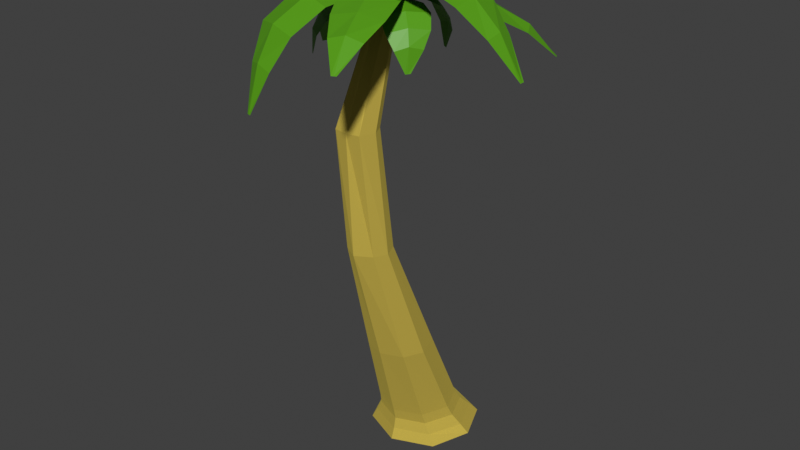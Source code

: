 # Source: palmer.blend  (saved by Blender 2.93.21; exported with 4.5.12 LTS)
import bpy
from mathutils import Matrix  # noqa: F401  (used for matrix-valued properties, if any)

bpy.ops.wm.read_factory_settings(use_empty=True)
scene = bpy.context.scene
scene.name = 'Scene'

# ---- collections
col_collection = bpy.data.collections.new('Collection'); scene.collection.children.link(col_collection)

# ---- materials (node trees are filled in below, after node groups)
mat_wood = bpy.data.materials.new('wood')
mat_wood.use_transparent_shadow = False
mat_leaf = bpy.data.materials.new('leaf')
mat_leaf.use_transparent_shadow = False

# ---- material node trees
mat_wood.use_nodes = True; mat_wood.node_tree.nodes.clear()
_N = mat_wood.node_tree.nodes; _L = mat_wood.node_tree.links
n0 = _N.new('ShaderNodeBsdfPrincipled'); n0.name = 'Principled BSDF'; n0.location = (10, 300)
n0.distribution = 'GGX'
n0.subsurface_method = 'BURLEY'
n0.inputs[0].default_value = (1.243, 0.8201, 0.1364, 1.0)
n0.inputs[1].default_value = 0.85
n0.inputs[2].default_value = 0.85
n0.inputs[3].default_value = 1.45
n0.inputs[27].default_value = (0.0, 0.0, 0.0, 1.0)
n0.inputs[28].default_value = 1.0
n1 = _N.new('ShaderNodeOutputMaterial'); n1.name = 'Material Output'; n1.location = (300, 300)
_L.new(n0.outputs[0], n1.inputs[0])
n1.is_active_output = True
mat_leaf.use_nodes = True; mat_leaf.node_tree.nodes.clear()
_N = mat_leaf.node_tree.nodes; _L = mat_leaf.node_tree.links
n0 = _N.new('ShaderNodeBsdfPrincipled'); n0.name = 'Principled BSDF'; n0.location = (10, 300)
n0.distribution = 'GGX'
n0.subsurface_method = 'BURLEY'
n0.inputs[0].default_value = (0.09646, 0.3424, 0.005556, 1.0)
n0.inputs[3].default_value = 1.45
n0.inputs[27].default_value = (0.0, 0.0, 0.0, 1.0)
n0.inputs[28].default_value = 1.0
n1 = _N.new('ShaderNodeOutputMaterial'); n1.name = 'Material Output'; n1.location = (300, 300)
_L.new(n0.outputs[0], n1.inputs[0])
n1.is_active_output = True

# ---- world
world_world = bpy.data.worlds.new('World'); scene.world = world_world
world_world.use_nodes = True; world_world.node_tree.nodes.clear()
_N = world_world.node_tree.nodes; _L = world_world.node_tree.links
n0 = _N.new('ShaderNodeOutputWorld'); n0.name = 'World Output'; n0.location = (300, 300)
n1 = _N.new('ShaderNodeBackground'); n1.name = 'Background'; n1.location = (10, 300)
n1.inputs[0].default_value = (0.05088, 0.05088, 0.05088, 1.0)
_L.new(n1.outputs[0], n0.inputs[0])
n0.is_active_output = True
world_world.color = (0.05088, 0.05088, 0.05088)
world_world.use_sun_shadow = False
world_world.sun_shadow_jitter_overblur = 0.0

# ---- lights
light_soleil_001 = bpy.data.lights.new('Soleil.001', 'SUN')
light_soleil_001.transmission_factor = 0.0
light_soleil_001.energy = 1.0
light_soleil_001.shadow_soft_size = 0.2262

# ---- meshes
me_cylindre_001 = bpy.data.meshes.new('Cylindre.001')
me_cylindre_001.from_pydata([(-0.008735, 0.6741, -2.983), (-0.008316, -0.6005, 3.0), (0.5177, 0.4651, -2.968), (0.08061, -0.6374, 3.0), (0.7293, -0.03358, -2.968), (0.1174, -0.7263, 3.0), (0.5232, -0.5232, -3.0), (0.08061, -0.8152, 3.0), (-9.921e-08, -0.7399, -3.0), (-0.008316, -0.852, 3.0), (-0.5232, -0.5232, -3.0), (-0.09724, -0.8152, 3.0), (-0.7345, 0.003388, -2.974), (-0.1341, -0.7263, 3.0), (-0.5272, 0.5076, -2.979), (-0.09724, -0.6374, 3.0), (0.03798, -0.2801, -1.5), (-0.04602, -0.7852, 0.0), (-0.1312, -0.9061, 1.514), (0.04568, -0.9712, 1.514), (0.1575, -0.8788, 0.0), (0.3252, -0.3163, -1.5), (0.1192, -1.128, 1.514), (0.2413, -1.073, 0.0), (0.4452, -0.6414, -1.5), (0.04568, -1.325, 1.514), (0.1575, -1.24, 0.0), (0.3252, -0.8912, -1.5), (-0.1312, -1.35, 1.514), (-0.04602, -1.36, 0.0), (0.03798, -1.003, -1.5), (-0.3077, -1.325, 1.514), (-0.2496, -1.24, 0.0), (-0.2496, -0.8912, -1.5), (-0.3815, -1.128, 1.514), (-0.3334, -1.073, 0.0), (-0.3692, -0.6414, -1.5), (-0.3077, -0.9712, 1.514), (-0.2496, -0.8788, 0.0), (-0.2496, -0.3163, -1.5), (0.3536, 0.1615, -2.559), (0.5, -0.192, -2.559), (0.3536, -0.5456, -2.559), (-4.371e-08, -0.692, -2.559), (-0.3536, -0.5456, -2.559), (-0.5, -0.192, -2.559), (-0.3536, 0.1615, -2.559), (0.0, 0.308, -2.559), (0.3767, 0.2487, -2.706), (0.4428, 0.3788, -2.853), (0.5328, -0.128, -2.706), (0.6263, -0.06401, -2.853), (0.3767, -0.5047, -2.706), (0.4428, -0.5069, -2.853), (-7.715e-08, -0.6608, -2.706), (-6.908e-08, -0.6903, -2.853), (-0.3767, -0.5047, -2.706), (-0.4428, -0.5069, -2.853), (-0.5328, -0.128, -2.706), (-0.6263, -0.06401, -2.853), (-0.3767, 0.2487, -2.706), (-0.4428, 0.3788, -2.853), (2.022e-08, 0.5623, -2.853), (3.107e-08, 0.4048, -2.706)], [], [(18, 1, 3, 19), (19, 3, 5, 22), (22, 5, 7, 25), (25, 7, 9, 28), (28, 9, 11, 31), (31, 11, 13, 34), (34, 13, 15, 37), (37, 15, 1, 18), (46, 39, 16, 47), (39, 38, 17, 16), (38, 37, 18, 17), (45, 36, 39, 46), (36, 35, 38, 39), (35, 34, 37, 38), (44, 33, 36, 45), (33, 32, 35, 36), (32, 31, 34, 35), (43, 30, 33, 44), (30, 29, 32, 33), (29, 28, 31, 32), (42, 27, 30, 43), (27, 26, 29, 30), (26, 25, 28, 29), (41, 24, 27, 42), (24, 23, 26, 27), (23, 22, 25, 26), (40, 21, 24, 41), (21, 20, 23, 24), (20, 19, 22, 23), (47, 16, 21, 40), (16, 17, 20, 21), (17, 18, 19, 20), (63, 47, 40, 48), (48, 40, 41, 50), (50, 41, 42, 52), (52, 42, 43, 54), (54, 43, 44, 56), (56, 44, 45, 58), (58, 45, 46, 60), (60, 46, 47, 63), (14, 61, 62, 0), (61, 60, 63, 62), (12, 59, 61, 14), (59, 58, 60, 61), (10, 57, 59, 12), (57, 56, 58, 59), (8, 55, 57, 10), (55, 54, 56, 57), (6, 53, 55, 8), (53, 52, 54, 55), (4, 51, 53, 6), (51, 50, 52, 53), (2, 49, 51, 4), (49, 48, 50, 51), (0, 62, 49, 2), (62, 63, 48, 49)])
_uv = me_cylindre_001.uv_layers.new(name='CarteUV')
_uv.uv.foreach_set('vector', [1.0, 0.875, 1.0, 1.0, 0.875, 1.0, 0.875, 0.875, 0.875, 0.875, 0.875, 1.0, 0.75, 1.0, 0.75, 0.875, 0.75, 0.875, 0.75, 1.0, 0.625, 1.0, 0.625, 0.875, 0.625, 0.875, 0.625, 1.0, 0.5, 1.0, 0.5, 0.875, 0.5, 0.875, 0.5, 1.0, 0.375, 1.0, 0.375, 0.875, 0.375, 0.875, 0.375, 1.0, 0.25, 1.0, 0.25, 0.875, 0.25, 0.875, 0.25, 1.0, 0.125, 1.0, 0.125, 0.875, 0.125, 0.875, 0.125, 1.0, 0.0, 1.0, 0.0, 0.875, 0.125, 0.5367, 0.125, 0.625, 0.0, 0.625, 0.0, 0.5367, 0.125, 0.625, 0.125, 0.75, 0.0, 0.75, 0.0, 0.625, 0.125, 0.75, 0.125, 0.875, 0.0, 0.875, 0.0, 0.75, 0.25, 0.5367, 0.25, 0.625, 0.125, 0.625, 0.125, 0.5367, 0.25, 0.625, 0.25, 0.75, 0.125, 0.75, 0.125, 0.625, 0.25, 0.75, 0.25, 0.875, 0.125, 0.875, 0.125, 0.75, 0.375, 0.5367, 0.375, 0.625, 0.25, 0.625, 0.25, 0.5367, 0.375, 0.625, 0.375, 0.75, 0.25, 0.75, 0.25, 0.625, 0.375, 0.75, 0.375, 0.875, 0.25, 0.875, 0.25, 0.75, 0.5, 0.5367, 0.5, 0.625, 0.375, 0.625, 0.375, 0.5367, 0.5, 0.625, 0.5, 0.75, 0.375, 0.75, 0.375, 0.625, 0.5, 0.75, 0.5, 0.875, 0.375, 0.875, 0.375, 0.75, 0.625, 0.5367, 0.625, 0.625, 0.5, 0.625, 0.5, 0.5367, 0.625, 0.625, 0.625, 0.75, 0.5, 0.75, 0.5, 0.625, 0.625, 0.75, 0.625, 0.875, 0.5, 0.875, 0.5, 0.75, 0.75, 0.5367, 0.75, 0.625, 0.625, 0.625, 0.625, 0.5367, 0.75, 0.625, 0.75, 0.75, 0.625, 0.75, 0.625, 0.625, 0.75, 0.75, 0.75, 0.875, 0.625, 0.875, 0.625, 0.75, 0.875, 0.5367, 0.875, 0.625, 0.75, 0.625, 0.75, 0.5367, 0.875, 0.625, 0.875, 0.75, 0.75, 0.75, 0.75, 0.625, 0.875, 0.75, 0.875, 0.875, 0.75, 0.875, 0.75, 0.75, 1.0, 0.5367, 1.0, 0.625, 0.875, 0.625, 0.875, 0.5367, 1.0, 0.625, 1.0, 0.75, 0.875, 0.75, 0.875, 0.625, 1.0, 0.75, 1.0, 0.875, 0.875, 0.875, 0.875, 0.75, 1.0, 0.5245, 1.0, 0.5367, 0.875, 0.5367, 0.875, 0.5245, 0.875, 0.5245, 0.875, 0.5367, 0.75, 0.5367, 0.75, 0.5245, 0.75, 0.5245, 0.75, 0.5367, 0.625, 0.5367, 0.625, 0.5245, 0.625, 0.5245, 0.625, 0.5367, 0.5, 0.5367, 0.5, 0.5245, 0.5, 0.5245, 0.5, 0.5367, 0.375, 0.5367, 0.375, 0.5245, 0.375, 0.5245, 0.375, 0.5367, 0.25, 0.5367, 0.25, 0.5245, 0.25, 0.5245, 0.25, 0.5367, 0.125, 0.5367, 0.125, 0.5245, 0.125, 0.5245, 0.125, 0.5367, 0.0, 0.5367, 0.0, 0.5245, 0.125, 0.5, 0.125, 0.5122, 0.0, 0.5122, 0.0, 0.5, 0.125, 0.5122, 0.125, 0.5245, 0.0, 0.5245, 0.0, 0.5122, 0.25, 0.5, 0.25, 0.5122, 0.125, 0.5122, 0.125, 0.5, 0.25, 0.5122, 0.25, 0.5245, 0.125, 0.5245, 0.125, 0.5122, 0.375, 0.5, 0.375, 0.5122, 0.25, 0.5122, 0.25, 0.5, 0.375, 0.5122, 0.375, 0.5245, 0.25, 0.5245, 0.25, 0.5122, 0.5, 0.5, 0.5, 0.5122, 0.375, 0.5122, 0.375, 0.5, 0.5, 0.5122, 0.5, 0.5245, 0.375, 0.5245, 0.375, 0.5122, 0.625, 0.5, 0.625, 0.5122, 0.5, 0.5122, 0.5, 0.5, 0.625, 0.5122, 0.625, 0.5245, 0.5, 0.5245, 0.5, 0.5122, 0.75, 0.5, 0.75, 0.5122, 0.625, 0.5122, 0.625, 0.5, 0.75, 0.5122, 0.75, 0.5245, 0.625, 0.5245, 0.625, 0.5122, 0.875, 0.5, 0.875, 0.5122, 0.75, 0.5122, 0.75, 0.5, 0.875, 0.5122, 0.875, 0.5245, 0.75, 0.5245, 0.75, 0.5122, 1.0, 0.5, 1.0, 0.5122, 0.875, 0.5122, 0.875, 0.5, 1.0, 0.5122, 1.0, 0.5245, 0.875, 0.5245, 0.875, 0.5122])
me_cylindre_001.materials.append(mat_wood)
me_cylindre_001.use_remesh_fix_poles = True
me_cylindre_001.use_remesh_preserve_attributes = False
me_cylindre_001.update()
me_plan = bpy.data.meshes.new('Plan')
me_plan.from_pydata([(-1.215, 2.84, 0.7531), (-1.16, 2.865, 0.7531), (-2.115, 4.605, 1.065), (-1.88, 4.713, 1.042), (-1.187, 2.852, 0.7531), (-1.995, 4.653, 1.112), (-2.069, 4.174, 1.161), (-1.963, 3.775, 1.207), (-1.765, 3.434, 1.111), (-1.512, 3.12, 0.9935), (-1.173, 3.275, 0.9702), (-1.239, 3.673, 1.088), (-1.362, 4.048, 1.183), (-1.589, 4.392, 1.138), (-1.34, 3.192, 1.04), (-1.499, 3.548, 1.158), (-1.66, 3.906, 1.254), (-1.827, 4.277, 1.208)], [], [(17, 13, 3, 5), (6, 17, 5, 2), (0, 4, 14, 9), (9, 14, 15, 8), (8, 15, 16, 7), (7, 16, 17, 6), (4, 1, 10, 14), (14, 10, 11, 15), (15, 11, 12, 16), (16, 12, 13, 17)])
_uv = me_plan.uv_layers.new(name='CarteUV')
_uv.uv.foreach_set('vector', [0.5, 0.8, 1.0, 0.8, 1.0, 1.0, 0.5, 1.0, 0.0, 0.8, 0.5, 0.8, 0.5, 1.0, 0.0, 1.0, 0.0, 0.0, 0.5, 0.0, 0.5, 0.2, 0.0, 0.2, 0.0, 0.2, 0.5, 0.2, 0.5, 0.4, 0.0, 0.4, 0.0, 0.4, 0.5, 0.4, 0.5, 0.6, 0.0, 0.6, 0.0, 0.6, 0.5, 0.6, 0.5, 0.8, 0.0, 0.8, 0.5, 0.0, 1.0, 0.0, 1.0, 0.2, 0.5, 0.2, 0.5, 0.2, 1.0, 0.2, 1.0, 0.4, 0.5, 0.4, 0.5, 0.4, 1.0, 0.4, 1.0, 0.6, 0.5, 0.6, 0.5, 0.6, 1.0, 0.6, 1.0, 0.8, 0.5, 0.8])
me_plan.materials.append(mat_leaf)
me_plan.use_remesh_fix_poles = True
me_plan.use_remesh_preserve_attributes = False
me_plan.update()
me_plan_001 = bpy.data.meshes.new('Plan.001')
me_plan_001.from_pydata([(-3.622, 3.547, 1.116), (-3.589, 3.497, 1.116), (-2.002, 4.73, 1.104), (-1.861, 4.513, 1.079), (-3.605, 3.522, 1.116), (-1.929, 4.624, 1.15), (-2.402, 4.627, 1.266), (-2.768, 4.467, 1.377), (-3.082, 4.211, 1.346), (-3.363, 3.904, 1.293), (-3.16, 3.591, 1.268), (-2.766, 3.727, 1.321), (-2.407, 3.914, 1.352), (-2.114, 4.186, 1.241), (-3.259, 3.749, 1.339), (-2.921, 3.971, 1.392), (-2.584, 4.192, 1.423), (-2.255, 4.409, 1.312)], [], [(17, 13, 3, 5), (6, 17, 5, 2), (0, 4, 14, 9), (9, 14, 15, 8), (8, 15, 16, 7), (7, 16, 17, 6), (4, 1, 10, 14), (14, 10, 11, 15), (15, 11, 12, 16), (16, 12, 13, 17)])
_uv = me_plan_001.uv_layers.new(name='CarteUV')
_uv.uv.foreach_set('vector', [0.5, 0.8, 1.0, 0.8, 1.0, 1.0, 0.5, 1.0, 0.0, 0.8, 0.5, 0.8, 0.5, 1.0, 0.0, 1.0, 0.0, 0.0, 0.5, 0.0, 0.5, 0.2, 0.0, 0.2, 0.0, 0.2, 0.5, 0.2, 0.5, 0.4, 0.0, 0.4, 0.0, 0.4, 0.5, 0.4, 0.5, 0.6, 0.0, 0.6, 0.0, 0.6, 0.5, 0.6, 0.5, 0.8, 0.0, 0.8, 0.5, 0.0, 1.0, 0.0, 1.0, 0.2, 0.5, 0.2, 0.5, 0.2, 1.0, 0.2, 1.0, 0.4, 0.5, 0.4, 0.5, 0.4, 1.0, 0.4, 1.0, 0.6, 0.5, 0.6, 0.5, 0.6, 1.0, 0.6, 1.0, 0.8, 0.5, 0.8])
me_plan_001.materials.append(mat_leaf)
me_plan_001.use_remesh_fix_poles = True
me_plan_001.use_remesh_preserve_attributes = False
me_plan_001.update()
me_plan_002 = bpy.data.meshes.new('Plan.002')
me_plan_002.from_pydata([(-3.579, 5.28, 0.02783), (-3.603, 5.226, 0.02486), (-1.984, 4.652, 1.068), (-2.075, 4.411, 1.035), (-3.591, 5.253, 0.02635), (-2.056, 4.54, 1.104), (-2.315, 4.942, 1.008), (-2.649, 5.163, 0.9003), (-2.961, 5.265, 0.6619), (-3.287, 5.306, 0.4005), (-3.423, 4.96, 0.3613), (-3.177, 4.73, 0.6126), (-2.897, 4.553, 0.8469), (-2.511, 4.455, 0.9617), (-3.382, 5.142, 0.4328), (-3.095, 5.006, 0.6891), (-2.799, 4.867, 0.9254), (-2.439, 4.707, 1.037)], [], [(17, 13, 3, 5), (6, 17, 5, 2), (0, 4, 14, 9), (9, 14, 15, 8), (8, 15, 16, 7), (7, 16, 17, 6), (4, 1, 10, 14), (14, 10, 11, 15), (15, 11, 12, 16), (16, 12, 13, 17)])
_uv = me_plan_002.uv_layers.new(name='CarteUV')
_uv.uv.foreach_set('vector', [0.5, 0.8, 1.0, 0.8, 1.0, 1.0, 0.5, 1.0, 0.0, 0.8, 0.5, 0.8, 0.5, 1.0, 0.0, 1.0, 0.0, 0.0, 0.5, 0.0, 0.5, 0.2, 0.0, 0.2, 0.0, 0.2, 0.5, 0.2, 0.5, 0.4, 0.0, 0.4, 0.0, 0.4, 0.5, 0.4, 0.5, 0.6, 0.0, 0.6, 0.0, 0.6, 0.5, 0.6, 0.5, 0.8, 0.0, 0.8, 0.5, 0.0, 1.0, 0.0, 1.0, 0.2, 0.5, 0.2, 0.5, 0.2, 1.0, 0.2, 1.0, 0.4, 0.5, 0.4, 0.5, 0.4, 1.0, 0.4, 1.0, 0.6, 0.5, 0.6, 0.5, 0.6, 1.0, 0.6, 1.0, 0.8, 0.5, 0.8])
me_plan_002.materials.append(mat_leaf)
me_plan_002.use_remesh_fix_poles = True
me_plan_002.use_remesh_preserve_attributes = False
me_plan_002.update()
me_plan_003 = bpy.data.meshes.new('Plan.003')
me_plan_003.from_pydata([(-0.1106, 4.407, 0.4962), (-0.11, 4.466, 0.4976), (-1.987, 4.31, 1.198), (-1.991, 4.569, 1.182), (-0.1103, 4.437, 0.4969), (-1.971, 4.438, 1.217), (-1.565, 4.171, 1.355), (-1.126, 4.079, 1.399), (-0.6923, 4.074, 1.235), (-0.3945, 4.22, 0.9254), (-0.3976, 4.593, 0.9121), (-0.6933, 4.689, 1.227), (-1.126, 4.74, 1.392), (-1.567, 4.698, 1.346), (-0.3784, 4.405, 0.9748), (-0.6751, 4.362, 1.287), (-1.109, 4.408, 1.452), (-1.548, 4.433, 1.407)], [], [(17, 13, 3, 5), (6, 17, 5, 2), (0, 4, 14, 9), (9, 14, 15, 8), (8, 15, 16, 7), (7, 16, 17, 6), (4, 1, 10, 14), (14, 10, 11, 15), (15, 11, 12, 16), (16, 12, 13, 17)])
_uv = me_plan_003.uv_layers.new(name='CarteUV')
_uv.uv.foreach_set('vector', [0.5, 0.8, 1.0, 0.8, 1.0, 1.0, 0.5, 1.0, 0.0, 0.8, 0.5, 0.8, 0.5, 1.0, 0.0, 1.0, 0.0, 0.0, 0.5, 0.0, 0.5, 0.2, 0.0, 0.2, 0.0, 0.2, 0.5, 0.2, 0.5, 0.4, 0.0, 0.4, 0.0, 0.4, 0.5, 0.4, 0.5, 0.6, 0.0, 0.6, 0.0, 0.6, 0.5, 0.6, 0.5, 0.8, 0.0, 0.8, 0.5, 0.0, 1.0, 0.0, 1.0, 0.2, 0.5, 0.2, 0.5, 0.2, 1.0, 0.2, 1.0, 0.4, 0.5, 0.4, 0.5, 0.4, 1.0, 0.4, 1.0, 0.6, 0.5, 0.6, 0.5, 0.6, 1.0, 0.6, 1.0, 0.8, 0.5, 0.8])
me_plan_003.materials.append(mat_leaf)
me_plan_003.use_remesh_fix_poles = True
me_plan_003.use_remesh_preserve_attributes = False
me_plan_003.update()
me_plan_004 = bpy.data.meshes.new('Plan.004')
me_plan_004.from_pydata([(-0.405, 5.537, 0.4176), (-0.438, 5.587, 0.419), (-1.903, 4.404, 1.119), (-2.052, 4.616, 1.103), (-0.4215, 5.562, 0.4183), (-1.962, 4.518, 1.167), (-1.477, 4.526, 1.127), (-1.1, 4.696, 1.088), (-0.8212, 4.935, 0.9169), (-0.582, 5.223, 0.7253), (-0.7942, 5.53, 0.712), (-1.147, 5.414, 0.9085), (-1.472, 5.243, 1.082), (-1.774, 4.961, 1.118), (-0.6726, 5.385, 0.7748), (-0.9685, 5.183, 0.9688), (-1.27, 4.978, 1.141), (-1.61, 4.752, 1.178)], [], [(17, 13, 3, 5), (6, 17, 5, 2), (0, 4, 14, 9), (9, 14, 15, 8), (8, 15, 16, 7), (7, 16, 17, 6), (4, 1, 10, 14), (14, 10, 11, 15), (15, 11, 12, 16), (16, 12, 13, 17)])
_uv = me_plan_004.uv_layers.new(name='CarteUV')
_uv.uv.foreach_set('vector', [0.5, 0.8, 1.0, 0.8, 1.0, 1.0, 0.5, 1.0, 0.0, 0.8, 0.5, 0.8, 0.5, 1.0, 0.0, 1.0, 0.0, 0.0, 0.5, 0.0, 0.5, 0.2, 0.0, 0.2, 0.0, 0.2, 0.5, 0.2, 0.5, 0.4, 0.0, 0.4, 0.0, 0.4, 0.5, 0.4, 0.5, 0.6, 0.0, 0.6, 0.0, 0.6, 0.5, 0.6, 0.5, 0.8, 0.0, 0.8, 0.5, 0.0, 1.0, 0.0, 1.0, 0.2, 0.5, 0.2, 0.5, 0.2, 1.0, 0.2, 1.0, 0.4, 0.5, 0.4, 0.5, 0.4, 1.0, 0.4, 1.0, 0.6, 0.5, 0.6, 0.5, 0.6, 1.0, 0.6, 1.0, 0.8, 0.5, 0.8])
me_plan_004.materials.append(mat_leaf)
me_plan_004.use_remesh_fix_poles = True
me_plan_004.use_remesh_preserve_attributes = False
me_plan_004.update()
me_plan_006 = bpy.data.meshes.new('Plan.006')
me_plan_006.from_pydata([(-2.009, 6.446, 0.4636), (-2.069, 6.448, 0.465), (-1.957, 4.568, 1.165), (-2.216, 4.57, 1.149), (-2.039, 6.447, 0.4643), (-2.085, 4.587, 1.213), (-1.809, 4.986, 1.323), (-1.706, 5.423, 1.366), (-1.691, 5.857, 1.203), (-1.829, 6.158, 0.8928), (-2.202, 6.164, 0.8795), (-2.307, 5.87, 1.195), (-2.367, 5.439, 1.36), (-2.336, 4.997, 1.313), (-2.014, 6.179, 0.9423), (-1.978, 5.881, 1.255), (-2.035, 5.448, 1.419), (-2.07, 5.01, 1.374)], [], [(17, 13, 3, 5), (6, 17, 5, 2), (0, 4, 14, 9), (9, 14, 15, 8), (8, 15, 16, 7), (7, 16, 17, 6), (4, 1, 10, 14), (14, 10, 11, 15), (15, 11, 12, 16), (16, 12, 13, 17)])
_uv = me_plan_006.uv_layers.new(name='CarteUV')
_uv.uv.foreach_set('vector', [0.5, 0.8, 1.0, 0.8, 1.0, 1.0, 0.5, 1.0, 0.0, 0.8, 0.5, 0.8, 0.5, 1.0, 0.0, 1.0, 0.0, 0.0, 0.5, 0.0, 0.5, 0.2, 0.0, 0.2, 0.0, 0.2, 0.5, 0.2, 0.5, 0.4, 0.0, 0.4, 0.0, 0.4, 0.5, 0.4, 0.5, 0.6, 0.0, 0.6, 0.0, 0.6, 0.5, 0.6, 0.5, 0.8, 0.0, 0.8, 0.5, 0.0, 1.0, 0.0, 1.0, 0.2, 0.5, 0.2, 0.5, 0.2, 1.0, 0.2, 1.0, 0.4, 0.5, 0.4, 0.5, 0.4, 1.0, 0.4, 1.0, 0.6, 0.5, 0.6, 0.5, 0.6, 1.0, 0.6, 1.0, 0.8, 0.5, 0.8])
me_plan_006.materials.append(mat_leaf)
me_plan_006.use_remesh_fix_poles = True
me_plan_006.use_remesh_preserve_attributes = False
me_plan_006.update()
me_plan_007 = bpy.data.meshes.new('Plan.007')
me_plan_007.from_pydata([(-3.242, 6.185, 0.4636), (-3.291, 6.15, 0.465), (-2.062, 4.723, 1.165), (-2.269, 4.567, 1.149), (-3.266, 6.168, 0.4643), (-2.175, 4.66, 1.213), (-2.197, 5.146, 1.323), (-2.381, 5.555, 1.366), (-2.631, 5.909, 1.203), (-2.924, 6.065, 0.8928), (-3.224, 5.843, 0.8795), (-3.129, 5.546, 1.195), (-2.915, 5.167, 1.36), (-2.623, 4.835, 1.313), (-3.083, 5.97, 0.9423), (-2.874, 5.754, 1.255), (-2.657, 5.376, 1.419), (-2.419, 5.006, 1.374)], [], [(17, 13, 3, 5), (6, 17, 5, 2), (0, 4, 14, 9), (9, 14, 15, 8), (8, 15, 16, 7), (7, 16, 17, 6), (4, 1, 10, 14), (14, 10, 11, 15), (15, 11, 12, 16), (16, 12, 13, 17)])
_uv = me_plan_007.uv_layers.new(name='CarteUV')
_uv.uv.foreach_set('vector', [0.5, 0.8, 1.0, 0.8, 1.0, 1.0, 0.5, 1.0, 0.0, 0.8, 0.5, 0.8, 0.5, 1.0, 0.0, 1.0, 0.0, 0.0, 0.5, 0.0, 0.5, 0.2, 0.0, 0.2, 0.0, 0.2, 0.5, 0.2, 0.5, 0.4, 0.0, 0.4, 0.0, 0.4, 0.5, 0.4, 0.5, 0.6, 0.0, 0.6, 0.0, 0.6, 0.5, 0.6, 0.5, 0.8, 0.0, 0.8, 0.5, 0.0, 1.0, 0.0, 1.0, 0.2, 0.5, 0.2, 0.5, 0.2, 1.0, 0.2, 1.0, 0.4, 0.5, 0.4, 0.5, 0.4, 1.0, 0.4, 1.0, 0.6, 0.5, 0.6, 0.5, 0.6, 1.0, 0.6, 1.0, 0.8, 0.5, 0.8])
me_plan_007.materials.append(mat_leaf)
me_plan_007.use_remesh_fix_poles = True
me_plan_007.use_remesh_preserve_attributes = False
me_plan_007.update()
me_plan_008 = bpy.data.meshes.new('Plan.008')
me_plan_008.from_pydata([(-2.512, 2.931, 0.02122), (-2.455, 2.912, 0.02062), (-2.071, 4.521, 1.161), (-1.823, 4.45, 1.139), (-2.483, 2.921, 0.02092), (-1.956, 4.456, 1.2), (-2.337, 4.136, 1.216), (-2.559, 3.748, 1.154), (-2.687, 3.389, 0.8898), (-2.624, 3.145, 0.5122), (-2.267, 3.039, 0.4885), (-2.099, 3.207, 0.8632), (-1.929, 3.55, 1.127), (-1.834, 3.98, 1.19), (-2.455, 3.063, 0.5505), (-2.42, 3.274, 0.9271), (-2.253, 3.62, 1.191), (-2.095, 4.029, 1.253)], [], [(17, 13, 3, 5), (6, 17, 5, 2), (0, 4, 14, 9), (9, 14, 15, 8), (8, 15, 16, 7), (7, 16, 17, 6), (4, 1, 10, 14), (14, 10, 11, 15), (15, 11, 12, 16), (16, 12, 13, 17)])
_uv = me_plan_008.uv_layers.new(name='CarteUV')
_uv.uv.foreach_set('vector', [0.5, 0.8, 1.0, 0.8, 1.0, 1.0, 0.5, 1.0, 0.0, 0.8, 0.5, 0.8, 0.5, 1.0, 0.0, 1.0, 0.0, 0.0, 0.5, 0.0, 0.5, 0.2, 0.0, 0.2, 0.0, 0.2, 0.5, 0.2, 0.5, 0.4, 0.0, 0.4, 0.0, 0.4, 0.5, 0.4, 0.5, 0.6, 0.0, 0.6, 0.0, 0.6, 0.5, 0.6, 0.5, 0.8, 0.0, 0.8, 0.5, 0.0, 1.0, 0.0, 1.0, 0.2, 0.5, 0.2, 0.5, 0.2, 1.0, 0.2, 1.0, 0.4, 0.5, 0.4, 0.5, 0.4, 1.0, 0.4, 1.0, 0.6, 0.5, 0.6, 0.5, 0.6, 1.0, 0.6, 1.0, 0.8, 0.5, 0.8])
me_plan_008.materials.append(mat_leaf)
me_plan_008.use_remesh_fix_poles = True
me_plan_008.use_remesh_preserve_attributes = False
me_plan_008.update()
me_plan_009 = bpy.data.meshes.new('Plan.009')
me_plan_009.from_pydata([(-2.566, 3.982, 0.4088), (-2.52, 3.945, 0.4127), (-2.168, 4.619, 1.01), (-1.961, 4.462, 1.005), (-2.543, 3.963, 0.4108), (-2.081, 4.526, 1.062), (-2.399, 4.461, 1.011), (-2.568, 4.332, 0.9535), (-2.638, 4.196, 0.8187), (-2.64, 4.072, 0.6534), (-2.39, 3.878, 0.6557), (-2.257, 3.896, 0.8322), (-2.142, 3.994, 0.9712), (-2.045, 4.182, 1.022), (-2.529, 3.963, 0.7008), (-2.462, 4.034, 0.8712), (-2.368, 4.151, 1.007), (-2.236, 4.309, 1.064)], [], [(17, 13, 3, 5), (6, 17, 5, 2), (0, 4, 14, 9), (9, 14, 15, 8), (8, 15, 16, 7), (7, 16, 17, 6), (4, 1, 10, 14), (14, 10, 11, 15), (15, 11, 12, 16), (16, 12, 13, 17)])
_uv = me_plan_009.uv_layers.new(name='CarteUV')
_uv.uv.foreach_set('vector', [0.5, 0.8, 1.0, 0.8, 1.0, 1.0, 0.5, 1.0, 0.0, 0.8, 0.5, 0.8, 0.5, 1.0, 0.0, 1.0, 0.0, 0.0, 0.5, 0.0, 0.5, 0.2, 0.0, 0.2, 0.0, 0.2, 0.5, 0.2, 0.5, 0.4, 0.0, 0.4, 0.0, 0.4, 0.5, 0.4, 0.5, 0.6, 0.0, 0.6, 0.0, 0.6, 0.5, 0.6, 0.5, 0.8, 0.0, 0.8, 0.5, 0.0, 1.0, 0.0, 1.0, 0.2, 0.5, 0.2, 0.5, 0.2, 1.0, 0.2, 1.0, 0.4, 0.5, 0.4, 0.5, 0.4, 1.0, 0.4, 1.0, 0.6, 0.5, 0.6, 0.5, 0.6, 1.0, 0.6, 1.0, 0.8, 0.5, 0.8])
me_plan_009.materials.append(mat_leaf)
me_plan_009.use_remesh_fix_poles = True
me_plan_009.use_remesh_preserve_attributes = False
me_plan_009.update()
me_plan_011 = bpy.data.meshes.new('Plan.011')
me_plan_011.from_pydata([(-1.815, 4.867, 1.076), (-1.725, 5.041, 0.9897), (-1.674, 5.158, 0.833), (-1.643, 5.222, 0.6497), (-2.031, 4.949, 1.05), (-1.982, 5.145, 0.9709), (-1.906, 5.248, 0.8099), (-1.801, 5.272, 0.6165), (-1.517, 5.131, 0.5975), (-1.475, 5.028, 0.7714), (-1.5, 4.898, 0.9254), (-1.63, 4.745, 1.016), (-1.92, 4.625, 1.114), (-1.661, 5.192, 0.3615), (-2.056, 4.658, 1.068), (-1.822, 4.546, 1.059), (-1.688, 5.206, 0.3649), (-1.635, 5.178, 0.3581)], [], [(1, 5, 4, 0), (2, 6, 5, 1), (3, 7, 6, 2), (13, 16, 7, 3), (10, 1, 0, 11), (9, 2, 1, 10), (8, 3, 2, 9), (17, 13, 3, 8), (11, 0, 12, 15), (0, 4, 14, 12)])
_uv = me_plan_011.uv_layers.new(name='CarteUV')
_uv.uv.foreach_set('vector', [0.5018, 0.6002, 1.003, 0.6148, 0.9817, 0.8118, 0.4732, 0.7999, 0.5214, 0.401, 1.019, 0.4108, 1.003, 0.6148, 0.5018, 0.6002, 0.5495, 0.2032, 1.048, 0.2052, 1.019, 0.4108, 0.5214, 0.401, 0.7271, -0.001726, 1.154, 0.001682, 1.048, 0.2052, 0.5495, 0.2032, 0.001658, 0.5873, 0.5018, 0.6002, 0.4732, 0.7999, -0.02266, 0.7874, 0.01996, 0.391, 0.5214, 0.401, 0.5018, 0.6002, 0.001658, 0.5873, 0.05127, 0.196, 0.5495, 0.2032, 0.5214, 0.401, 0.01996, 0.391, 0.2992, -0.000938, 0.7271, -0.001726, 0.5495, 0.2032, 0.05127, 0.196, -0.02266, 0.7874, 0.4732, 0.7999, 0.3957, 0.9957, -0.07553, 0.9905, 0.4732, 0.7999, 0.9817, 0.8118, 0.9021, 1.01, 0.3957, 0.9957])
me_plan_011.materials.append(mat_leaf)
me_plan_011.use_remesh_fix_poles = True
me_plan_011.use_remesh_preserve_attributes = False
me_plan_011.update()
me_plan_012 = bpy.data.meshes.new('Plan.012')
me_plan_012.from_pydata([(-1.322, 4.074, 0.4088), (-1.284, 4.12, 0.4127), (-1.949, 4.489, 1.01), (-1.786, 4.692, 1.005), (-1.303, 4.097, 0.4108), (-1.853, 4.573, 1.062), (-1.796, 4.254, 1.011), (-1.672, 4.082, 0.9535), (-1.538, 4.008, 0.8187), (-1.414, 4.003, 0.6534), (-1.214, 4.248, 0.6557), (-1.228, 4.381, 0.8322), (-1.323, 4.499, 0.9712), (-1.508, 4.601, 1.022), (-1.302, 4.111, 0.7008), (-1.371, 4.18, 0.8712), (-1.486, 4.277, 1.007), (-1.64, 4.413, 1.064)], [], [(17, 13, 3, 5), (6, 17, 5, 2), (0, 4, 14, 9), (9, 14, 15, 8), (8, 15, 16, 7), (7, 16, 17, 6), (4, 1, 10, 14), (14, 10, 11, 15), (15, 11, 12, 16), (16, 12, 13, 17)])
_uv = me_plan_012.uv_layers.new(name='CarteUV')
_uv.uv.foreach_set('vector', [0.5, 0.8, 1.0, 0.8, 1.0, 1.0, 0.5, 1.0, 0.0, 0.8, 0.5, 0.8, 0.5, 1.0, 0.0, 1.0, 0.0, 0.0, 0.5, 0.0, 0.5, 0.2, 0.0, 0.2, 0.0, 0.2, 0.5, 0.2, 0.5, 0.4, 0.0, 0.4, 0.0, 0.4, 0.5, 0.4, 0.5, 0.6, 0.0, 0.6, 0.0, 0.6, 0.5, 0.6, 0.5, 0.8, 0.0, 0.8, 0.5, 0.0, 1.0, 0.0, 1.0, 0.2, 0.5, 0.2, 0.5, 0.2, 1.0, 0.2, 1.0, 0.4, 0.5, 0.4, 0.5, 0.4, 1.0, 0.4, 1.0, 0.6, 0.5, 0.6, 0.5, 0.6, 1.0, 0.6, 1.0, 0.8, 0.5, 0.8])
me_plan_012.materials.append(mat_leaf)
me_plan_012.use_remesh_fix_poles = True
me_plan_012.use_remesh_preserve_attributes = False
me_plan_012.update()

# ---- objects
ob_trunk = bpy.data.objects.new('Trunk', me_cylindre_001)
ob_lowleaf1 = bpy.data.objects.new('LowLeaf1', me_plan)
ob_lowleaf2 = bpy.data.objects.new('LowLeaf2', me_plan_001)
ob_lowleaf3 = bpy.data.objects.new('LowLeaf3', me_plan_002)
ob_highleaf1 = bpy.data.objects.new('HighLeaf1', me_plan_003)
ob_lowleaf4 = bpy.data.objects.new('LowLeaf4', me_plan_004)
ob_highleaf2 = bpy.data.objects.new('HighLeaf2', me_plan_006)
ob_highleaf3 = bpy.data.objects.new('HighLeaf3', me_plan_007)
ob_highleaf4 = bpy.data.objects.new('HighLeaf4', me_plan_008)
ob_smallleaf1 = bpy.data.objects.new('SmallLeaf1', me_plan_009)
ob_smallleaf2 = bpy.data.objects.new('SmallLeaf2', me_plan_011)
ob_smallleaf3 = bpy.data.objects.new('SmallLeaf3', me_plan_012)
ob_soleil = bpy.data.objects.new('Soleil', light_soleil_001)

# ---- transforms, parenting, visibility, modifiers, constraints
ob_trunk.location = (0.0, 0.0, 3.0)
ob_lowleaf1.location = (1.98, -5.347, 4.946)
ob_lowleaf2.location = (1.98, -5.347, 4.946)
ob_lowleaf3.location = (1.98, -5.347, 4.946)
ob_highleaf1.location = (1.98, -5.347, 4.946)
ob_lowleaf4.location = (1.98, -5.347, 4.946)
ob_highleaf2.location = (1.98, -5.347, 4.946)
ob_highleaf3.location = (1.98, -5.347, 4.946)
ob_highleaf4.location = (1.98, -5.347, 4.946)
ob_smallleaf1.location = (1.98, -5.347, 4.946)
ob_smallleaf2.location = (1.98, -5.347, 4.946)
ob_smallleaf3.location = (1.98, -5.347, 4.946)
ob_soleil.location = (0.6874, 5.482, -0.5705)
ob_soleil.rotation_euler = (1.18, 1.141e-06, 1.689)
ob_soleil.hide_render = True

# ---- collection membership
col_collection.objects.link(ob_trunk)
col_collection.objects.link(ob_lowleaf1)
col_collection.objects.link(ob_lowleaf2)
col_collection.objects.link(ob_lowleaf3)
col_collection.objects.link(ob_highleaf1)
col_collection.objects.link(ob_lowleaf4)
col_collection.objects.link(ob_highleaf2)
col_collection.objects.link(ob_highleaf3)
col_collection.objects.link(ob_highleaf4)
col_collection.objects.link(ob_smallleaf1)
col_collection.objects.link(ob_smallleaf2)
col_collection.objects.link(ob_smallleaf3)
col_collection.objects.link(ob_soleil)

# ---- scene / render settings (as saved in the file)
scene.frame_start = 1; scene.frame_end = 250; scene.frame_set(1)
scene.render.engine = 'BLENDER_EEVEE_NEXT'
scene.cycles.use_denoising = False
scene.cycles.samples = 128
scene.cycles.sampling_pattern = 'TABULATED_SOBOL'
scene.cycles.use_adaptive_sampling = False
scene.cycles.use_light_tree = False
scene.view_settings.view_transform = 'Standard'
bpy.context.view_layer.update()

# ---- added for rendering (the .blend has no active camera and no usable light): camera, sun
cam_auto = bpy.data.cameras.new('AutoCamera')
cam_auto.lens = 50.0
cam_auto.sensor_width = 36.0
cam_auto.clip_end = 1000.0
ob_auto_camera = bpy.data.objects.new('AutoCamera', cam_auto)
scene.collection.objects.link(ob_auto_camera)
ob_auto_camera.location = (7.64605, -9.74155, 9.22449)
ob_auto_camera.rotation_euler = (1.09748, -7.21219e-08, 0.694738)
scene.camera = ob_auto_camera
light_auto_sun = bpy.data.lights.new('AutoSun', 'SUN')
light_auto_sun.energy = 3.0
light_auto_sun.angle = 0.0523599
ob_auto_sun = bpy.data.objects.new('AutoSun', light_auto_sun)
scene.collection.objects.link(ob_auto_sun)
ob_auto_sun.rotation_euler = (0.872665, 0.174533, 0.523599)
bpy.context.view_layer.update()
